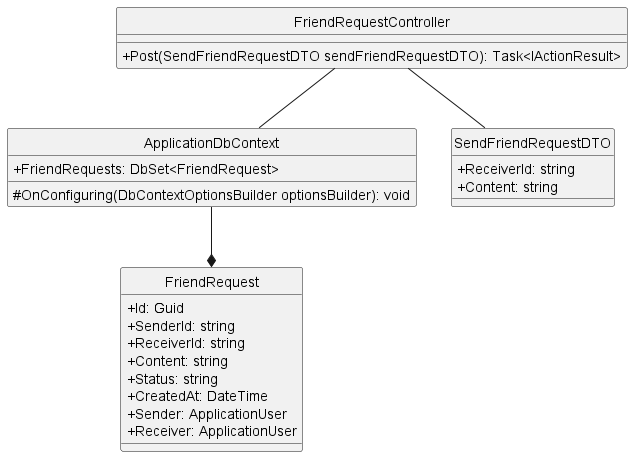

The diagram above was rendered by PlantUML. Its source (embedded in the PNG):
@startuml sendFriendRequest
hide circle
skinparam classAttributeIconSize 0
class FriendRequestController {
    + Post(SendFriendRequestDTO sendFriendRequestDTO): Task<IActionResult>
}

class ApplicationDbContext {
    +FriendRequests: DbSet<FriendRequest> 
    #OnConfiguring(DbContextOptionsBuilder optionsBuilder): void
}


class SendFriendRequestDTO {
    +ReceiverId: string
    +Content: string
}

class FriendRequest {
    +Id: Guid
    +SenderId: string
    +ReceiverId: string
    +Content: string
    +Status: string
    +CreatedAt: DateTime
    +Sender: ApplicationUser
    +Receiver: ApplicationUser
}

FriendRequestController -- ApplicationDbContext
FriendRequestController -- SendFriendRequestDTO
ApplicationDbContext --* FriendRequest
@enduml